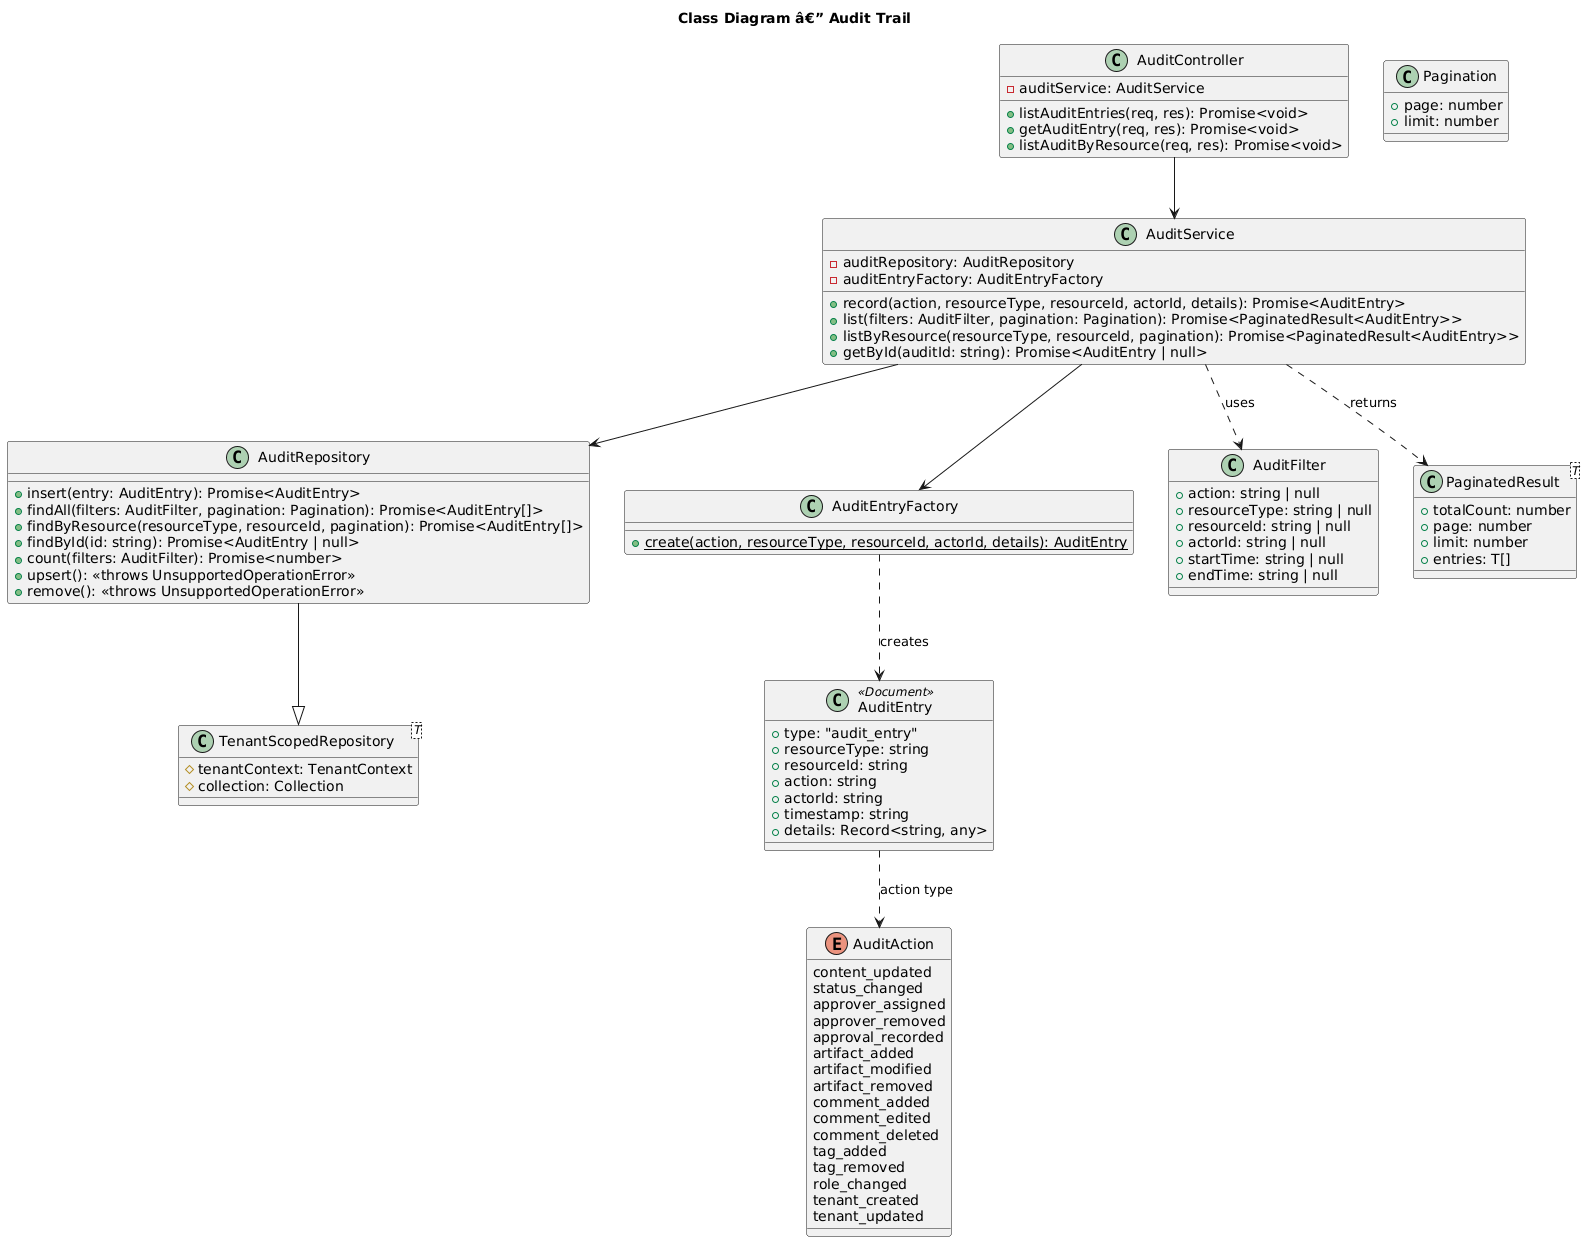

The diagram above was rendered by PlantUML. Its source (embedded in the PNG):
@startuml
title Class Diagram â€” Audit Trail

class AuditController {
    -auditService: AuditService
    +listAuditEntries(req, res): Promise<void>
    +getAuditEntry(req, res): Promise<void>
    +listAuditByResource(req, res): Promise<void>
}

class AuditService {
    -auditRepository: AuditRepository
    -auditEntryFactory: AuditEntryFactory
    +record(action, resourceType, resourceId, actorId, details): Promise<AuditEntry>
    +list(filters: AuditFilter, pagination: Pagination): Promise<PaginatedResult<AuditEntry>>
    +listByResource(resourceType, resourceId, pagination): Promise<PaginatedResult<AuditEntry>>
    +getById(auditId: string): Promise<AuditEntry | null>
}

class AuditRepository {
    +insert(entry: AuditEntry): Promise<AuditEntry>
    +findAll(filters: AuditFilter, pagination: Pagination): Promise<AuditEntry[]>
    +findByResource(resourceType, resourceId, pagination): Promise<AuditEntry[]>
    +findById(id: string): Promise<AuditEntry | null>
    +count(filters: AuditFilter): Promise<number>
    +upsert(): <<throws UnsupportedOperationError>>
    +remove(): <<throws UnsupportedOperationError>>
}

class AuditEntryFactory {
    +{static} create(action, resourceType, resourceId, actorId, details): AuditEntry
}

class AuditEntry <<Document>> {
    +type: "audit_entry"
    +resourceType: string
    +resourceId: string
    +action: string
    +actorId: string
    +timestamp: string
    +details: Record<string, any>
}

class AuditFilter {
    +action: string | null
    +resourceType: string | null
    +resourceId: string | null
    +actorId: string | null
    +startTime: string | null
    +endTime: string | null
}

class Pagination {
    +page: number
    +limit: number
}

class PaginatedResult<T> {
    +totalCount: number
    +page: number
    +limit: number
    +entries: T[]
}

enum AuditAction {
    content_updated
    status_changed
    approver_assigned
    approver_removed
    approval_recorded
    artifact_added
    artifact_modified
    artifact_removed
    comment_added
    comment_edited
    comment_deleted
    tag_added
    tag_removed
    role_changed
    tenant_created
    tenant_updated
}

class TenantScopedRepository<T> {
    #tenantContext: TenantContext
    #collection: Collection
}

AuditController --> AuditService
AuditService --> AuditRepository
AuditService --> AuditEntryFactory
AuditRepository --|> TenantScopedRepository
AuditEntryFactory ..> AuditEntry : creates
AuditService ..> AuditFilter : uses
AuditService ..> PaginatedResult : returns
AuditEntry ..> AuditAction : action type
@enduml